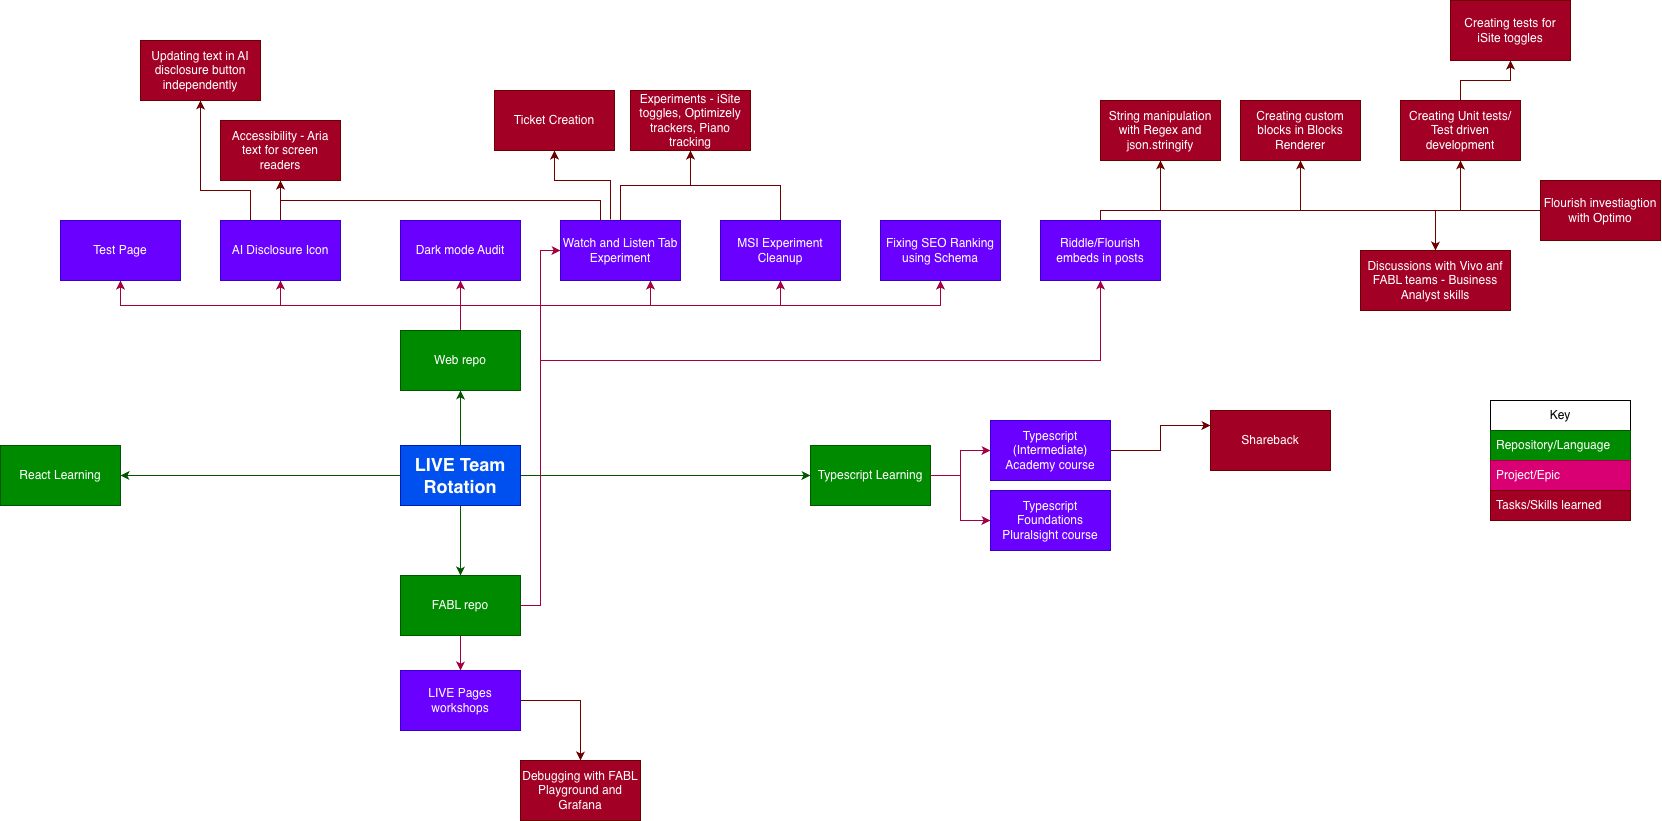

The diagram above was exported from draw.io. Its source (the exported page's mxGraphModel, read from the mxfile embedded in the PNG):
<mxGraphModel dx="3007" dy="2418" grid="1" gridSize="10" guides="1" tooltips="1" connect="1" arrows="1" fold="1" page="1" pageScale="1" pageWidth="827" pageHeight="1169" math="0" shadow="0">
  <root>
    <mxCell id="0" />
    <mxCell id="1" parent="0" />
    <mxCell id="F7JMtGve3rwDX-d9_smK-8" edge="1" parent="1" source="RhVvUuclHQ4hohVis4zD-1" style="edgeStyle=orthogonalEdgeStyle;rounded=0;orthogonalLoop=1;jettySize=auto;html=1;exitX=0.5;exitY=0;exitDx=0;exitDy=0;entryX=0.5;entryY=1;entryDx=0;entryDy=0;fillColor=#d80073;strokeColor=#A50040;" target="F7JMtGve3rwDX-d9_smK-2">
      <mxGeometry relative="1" as="geometry" />
    </mxCell>
    <mxCell id="F7JMtGve3rwDX-d9_smK-9" edge="1" parent="1" source="RhVvUuclHQ4hohVis4zD-1" style="edgeStyle=orthogonalEdgeStyle;rounded=0;orthogonalLoop=1;jettySize=auto;html=1;exitX=0.5;exitY=0;exitDx=0;exitDy=0;entryX=0.5;entryY=1;entryDx=0;entryDy=0;exitPerimeter=0;fillColor=#d80073;strokeColor=#A50040;" target="F7JMtGve3rwDX-d9_smK-3">
      <mxGeometry relative="1" as="geometry" />
    </mxCell>
    <mxCell id="F7JMtGve3rwDX-d9_smK-29" edge="1" parent="1" source="RhVvUuclHQ4hohVis4zD-1" style="edgeStyle=orthogonalEdgeStyle;rounded=0;orthogonalLoop=1;jettySize=auto;html=1;exitX=0.5;exitY=0;exitDx=0;exitDy=0;entryX=0.5;entryY=1;entryDx=0;entryDy=0;fillColor=#d80073;strokeColor=#A50040;" target="F7JMtGve3rwDX-d9_smK-11">
      <mxGeometry relative="1" as="geometry" />
    </mxCell>
    <mxCell id="F7JMtGve3rwDX-d9_smK-30" edge="1" parent="1" source="RhVvUuclHQ4hohVis4zD-1" style="edgeStyle=orthogonalEdgeStyle;rounded=0;orthogonalLoop=1;jettySize=auto;html=1;exitX=0.5;exitY=0;exitDx=0;exitDy=0;entryX=0.75;entryY=1;entryDx=0;entryDy=0;fillColor=#d80073;strokeColor=#A50040;" target="F7JMtGve3rwDX-d9_smK-12">
      <mxGeometry relative="1" as="geometry" />
    </mxCell>
    <mxCell id="F7JMtGve3rwDX-d9_smK-31" edge="1" parent="1" source="RhVvUuclHQ4hohVis4zD-1" style="edgeStyle=orthogonalEdgeStyle;rounded=0;orthogonalLoop=1;jettySize=auto;html=1;exitX=0.5;exitY=0;exitDx=0;exitDy=0;entryX=0.5;entryY=1;entryDx=0;entryDy=0;fillColor=#d80073;strokeColor=#A50040;" target="F7JMtGve3rwDX-d9_smK-16">
      <mxGeometry relative="1" as="geometry" />
    </mxCell>
    <mxCell id="w4p7ogrpsHMtse7lxurE-12" edge="1" parent="1" source="RhVvUuclHQ4hohVis4zD-1" style="edgeStyle=orthogonalEdgeStyle;rounded=0;orthogonalLoop=1;jettySize=auto;html=1;exitX=0.5;exitY=0;exitDx=0;exitDy=0;entryX=0.5;entryY=1;entryDx=0;entryDy=0;fillColor=#d80073;strokeColor=#A50040;" target="F7JMtGve3rwDX-d9_smK-15">
      <mxGeometry relative="1" as="geometry" />
    </mxCell>
    <mxCell id="RhVvUuclHQ4hohVis4zD-1" parent="1" style="rounded=0;whiteSpace=wrap;html=1;fillColor=#008a00;fontColor=#ffffff;strokeColor=#005700;" value="Web repo" vertex="1">
      <mxGeometry height="60" width="120" x="320" y="230" as="geometry" />
    </mxCell>
    <mxCell id="F7JMtGve3rwDX-d9_smK-6" edge="1" parent="1" source="RhVvUuclHQ4hohVis4zD-3" style="edgeStyle=orthogonalEdgeStyle;rounded=0;orthogonalLoop=1;jettySize=auto;html=1;exitX=0.5;exitY=0;exitDx=0;exitDy=0;entryX=0.5;entryY=1;entryDx=0;entryDy=0;fillColor=#008a00;strokeColor=#005700;" target="RhVvUuclHQ4hohVis4zD-1">
      <mxGeometry relative="1" as="geometry" />
    </mxCell>
    <mxCell id="F7JMtGve3rwDX-d9_smK-7" edge="1" parent="1" source="RhVvUuclHQ4hohVis4zD-3" style="edgeStyle=orthogonalEdgeStyle;rounded=0;orthogonalLoop=1;jettySize=auto;html=1;exitX=0.5;exitY=1;exitDx=0;exitDy=0;fillColor=#008a00;strokeColor=#005700;" target="F7JMtGve3rwDX-d9_smK-1">
      <mxGeometry relative="1" as="geometry" />
    </mxCell>
    <mxCell id="F7JMtGve3rwDX-d9_smK-26" edge="1" parent="1" source="RhVvUuclHQ4hohVis4zD-3" style="edgeStyle=orthogonalEdgeStyle;rounded=0;orthogonalLoop=1;jettySize=auto;html=1;exitX=1;exitY=0.5;exitDx=0;exitDy=0;entryX=0;entryY=0.5;entryDx=0;entryDy=0;fillColor=#008a00;strokeColor=#005700;" target="F7JMtGve3rwDX-d9_smK-4">
      <mxGeometry relative="1" as="geometry" />
    </mxCell>
    <mxCell id="F7JMtGve3rwDX-d9_smK-27" edge="1" parent="1" source="RhVvUuclHQ4hohVis4zD-3" style="edgeStyle=orthogonalEdgeStyle;rounded=0;orthogonalLoop=1;jettySize=auto;html=1;exitX=0;exitY=0.5;exitDx=0;exitDy=0;entryX=1;entryY=0.5;entryDx=0;entryDy=0;fillColor=#008a00;strokeColor=#005700;" target="F7JMtGve3rwDX-d9_smK-5">
      <mxGeometry relative="1" as="geometry" />
    </mxCell>
    <mxCell id="RhVvUuclHQ4hohVis4zD-3" parent="1" style="rounded=0;whiteSpace=wrap;html=1;fillColor=#0050ef;fontColor=#ffffff;strokeColor=#001DBC;" value="&lt;b&gt;&lt;font style=&quot;font-size: 18px;&quot;&gt;LIVE Team Rotation&lt;/font&gt;&lt;/b&gt;" vertex="1">
      <mxGeometry height="60" width="120" x="320" y="345" as="geometry" />
    </mxCell>
    <mxCell id="F7JMtGve3rwDX-d9_smK-36" edge="1" parent="1" source="F7JMtGve3rwDX-d9_smK-1" style="edgeStyle=orthogonalEdgeStyle;rounded=0;orthogonalLoop=1;jettySize=auto;html=1;exitX=0.5;exitY=1;exitDx=0;exitDy=0;entryX=0.5;entryY=0;entryDx=0;entryDy=0;fillColor=#d80073;strokeColor=#A50040;" target="F7JMtGve3rwDX-d9_smK-14">
      <mxGeometry relative="1" as="geometry" />
    </mxCell>
    <mxCell id="w4p7ogrpsHMtse7lxurE-4" edge="1" parent="1" source="F7JMtGve3rwDX-d9_smK-1" style="edgeStyle=orthogonalEdgeStyle;rounded=0;orthogonalLoop=1;jettySize=auto;html=1;exitX=1;exitY=0.5;exitDx=0;exitDy=0;entryX=0;entryY=0.5;entryDx=0;entryDy=0;fillColor=#d80073;strokeColor=#A50040;" target="F7JMtGve3rwDX-d9_smK-12">
      <mxGeometry relative="1" as="geometry" />
    </mxCell>
    <mxCell id="w4p7ogrpsHMtse7lxurE-9" edge="1" parent="1" source="F7JMtGve3rwDX-d9_smK-1" style="edgeStyle=orthogonalEdgeStyle;rounded=0;orthogonalLoop=1;jettySize=auto;html=1;exitX=1;exitY=0.75;exitDx=0;exitDy=0;entryX=0.5;entryY=1;entryDx=0;entryDy=0;fillColor=#d80073;strokeColor=#A50040;" target="F7JMtGve3rwDX-d9_smK-21">
      <mxGeometry relative="1" as="geometry">
        <Array as="points">
          <mxPoint x="440" y="505" />
          <mxPoint x="460" y="505" />
          <mxPoint x="460" y="260" />
          <mxPoint x="1020" y="260" />
        </Array>
      </mxGeometry>
    </mxCell>
    <mxCell id="F7JMtGve3rwDX-d9_smK-1" parent="1" style="rounded=0;whiteSpace=wrap;html=1;fillColor=#008a00;fontColor=#ffffff;strokeColor=#005700;" value="FABL repo" vertex="1">
      <mxGeometry height="60" width="120" x="320" y="475" as="geometry" />
    </mxCell>
    <mxCell id="F7JMtGve3rwDX-d9_smK-2" parent="1" style="rounded=0;whiteSpace=wrap;html=1;fillColor=#6a00ff;strokeColor=#3700CC;fontColor=#ffffff;" value="Test Page" vertex="1">
      <mxGeometry height="60" width="120" x="-20" y="120" as="geometry" />
    </mxCell>
    <mxCell id="F7JMtGve3rwDX-d9_smK-32" edge="1" parent="1" source="F7JMtGve3rwDX-d9_smK-3" style="edgeStyle=orthogonalEdgeStyle;rounded=0;orthogonalLoop=1;jettySize=auto;html=1;exitX=0.5;exitY=0;exitDx=0;exitDy=0;entryX=0.5;entryY=1;entryDx=0;entryDy=0;fillColor=#a20025;strokeColor=#6F0000;" target="F7JMtGve3rwDX-d9_smK-10">
      <mxGeometry relative="1" as="geometry" />
    </mxCell>
    <mxCell id="la16asBhZLBzgMeGWNPP-12" edge="1" parent="1" source="F7JMtGve3rwDX-d9_smK-3" style="edgeStyle=orthogonalEdgeStyle;rounded=0;orthogonalLoop=1;jettySize=auto;html=1;exitX=0.25;exitY=0;exitDx=0;exitDy=0;entryX=0.5;entryY=1;entryDx=0;entryDy=0;fillColor=#a20025;strokeColor=#6F0000;" target="la16asBhZLBzgMeGWNPP-10">
      <mxGeometry relative="1" as="geometry">
        <Array as="points">
          <mxPoint x="170" y="90" />
          <mxPoint x="120" y="90" />
        </Array>
      </mxGeometry>
    </mxCell>
    <mxCell id="F7JMtGve3rwDX-d9_smK-3" parent="1" style="rounded=0;whiteSpace=wrap;html=1;fillColor=#6a00ff;strokeColor=#3700CC;fontColor=#ffffff;" value="AI Disclosure Icon" vertex="1">
      <mxGeometry height="60" width="120" x="140" y="120" as="geometry" />
    </mxCell>
    <mxCell id="F7JMtGve3rwDX-d9_smK-23" edge="1" parent="1" source="F7JMtGve3rwDX-d9_smK-4" style="edgeStyle=orthogonalEdgeStyle;rounded=0;orthogonalLoop=1;jettySize=auto;html=1;exitX=1;exitY=0.5;exitDx=0;exitDy=0;fillColor=#d80073;strokeColor=#A50040;" target="F7JMtGve3rwDX-d9_smK-18">
      <mxGeometry relative="1" as="geometry" />
    </mxCell>
    <mxCell id="F7JMtGve3rwDX-d9_smK-24" edge="1" parent="1" source="F7JMtGve3rwDX-d9_smK-4" style="edgeStyle=orthogonalEdgeStyle;rounded=0;orthogonalLoop=1;jettySize=auto;html=1;exitX=1;exitY=0.5;exitDx=0;exitDy=0;fillColor=#d80073;strokeColor=#A50040;" target="F7JMtGve3rwDX-d9_smK-22">
      <mxGeometry relative="1" as="geometry">
        <Array as="points">
          <mxPoint x="880" y="375" />
          <mxPoint x="880" y="420" />
        </Array>
      </mxGeometry>
    </mxCell>
    <mxCell id="F7JMtGve3rwDX-d9_smK-4" parent="1" style="rounded=0;whiteSpace=wrap;html=1;fillColor=#008a00;fontColor=#ffffff;strokeColor=#005700;" value="Typescript Learning" vertex="1">
      <mxGeometry height="60" width="120" x="730" y="345" as="geometry" />
    </mxCell>
    <mxCell id="F7JMtGve3rwDX-d9_smK-5" parent="1" style="rounded=0;whiteSpace=wrap;html=1;fillColor=#008a00;fontColor=#ffffff;strokeColor=#005700;" value="React Learning" vertex="1">
      <mxGeometry height="60" width="120" x="-80" y="345" as="geometry" />
    </mxCell>
    <mxCell id="F7JMtGve3rwDX-d9_smK-10" parent="1" style="rounded=0;whiteSpace=wrap;html=1;fillColor=#a20025;strokeColor=#6F0000;fontColor=#ffffff;" value="Accessibility - Aria text for screen readers" vertex="1">
      <mxGeometry height="60" width="120" x="140" y="20" as="geometry" />
    </mxCell>
    <mxCell id="F7JMtGve3rwDX-d9_smK-11" parent="1" style="rounded=0;whiteSpace=wrap;html=1;fillColor=#6a00ff;strokeColor=#3700CC;fontColor=#ffffff;" value="Dark mode Audit" vertex="1">
      <mxGeometry height="60" width="120" x="320" y="120" as="geometry" />
    </mxCell>
    <mxCell id="F7JMtGve3rwDX-d9_smK-33" edge="1" parent="1" source="F7JMtGve3rwDX-d9_smK-12" style="edgeStyle=orthogonalEdgeStyle;rounded=0;orthogonalLoop=1;jettySize=auto;html=1;exitX=0.5;exitY=0;exitDx=0;exitDy=0;entryX=0.5;entryY=1;entryDx=0;entryDy=0;fillColor=#a20025;strokeColor=#6F0000;" target="F7JMtGve3rwDX-d9_smK-10">
      <mxGeometry relative="1" as="geometry">
        <Array as="points">
          <mxPoint x="520" y="120" />
          <mxPoint x="520" y="100" />
          <mxPoint x="200" y="100" />
        </Array>
      </mxGeometry>
    </mxCell>
    <mxCell id="w4p7ogrpsHMtse7lxurE-6" edge="1" parent="1" source="F7JMtGve3rwDX-d9_smK-12" style="edgeStyle=orthogonalEdgeStyle;rounded=0;orthogonalLoop=1;jettySize=auto;html=1;exitX=0.417;exitY=-0.017;exitDx=0;exitDy=0;entryX=0.5;entryY=1;entryDx=0;entryDy=0;fillColor=#a20025;strokeColor=#6F0000;exitPerimeter=0;" target="w4p7ogrpsHMtse7lxurE-5">
      <mxGeometry relative="1" as="geometry">
        <Array as="points">
          <mxPoint x="530" y="80" />
          <mxPoint x="474" y="80" />
        </Array>
      </mxGeometry>
    </mxCell>
    <mxCell id="w4p7ogrpsHMtse7lxurE-10" edge="1" parent="1" source="F7JMtGve3rwDX-d9_smK-12" style="edgeStyle=orthogonalEdgeStyle;rounded=0;orthogonalLoop=1;jettySize=auto;html=1;exitX=0.5;exitY=0;exitDx=0;exitDy=0;entryX=0.5;entryY=1;entryDx=0;entryDy=0;fillColor=#a20025;strokeColor=#6F0000;" target="F7JMtGve3rwDX-d9_smK-13">
      <mxGeometry relative="1" as="geometry" />
    </mxCell>
    <mxCell id="F7JMtGve3rwDX-d9_smK-12" parent="1" style="rounded=0;whiteSpace=wrap;html=1;fillColor=#6a00ff;strokeColor=#3700CC;fontColor=#ffffff;" value="Watch and Listen Tab Experiment" vertex="1">
      <mxGeometry height="60" width="120" x="480" y="120" as="geometry" />
    </mxCell>
    <mxCell id="F7JMtGve3rwDX-d9_smK-13" parent="1" style="rounded=0;whiteSpace=wrap;html=1;fillColor=#a20025;strokeColor=#6F0000;fontColor=#ffffff;" value="Experiments - iSite toggles, Optimizely trackers, Piano tracking" vertex="1">
      <mxGeometry height="60" width="120" x="550" y="-10" as="geometry" />
    </mxCell>
    <mxCell id="F7JMtGve3rwDX-d9_smK-37" edge="1" parent="1" source="F7JMtGve3rwDX-d9_smK-14" style="edgeStyle=orthogonalEdgeStyle;rounded=0;orthogonalLoop=1;jettySize=auto;html=1;exitX=1;exitY=0.5;exitDx=0;exitDy=0;entryX=0.5;entryY=0;entryDx=0;entryDy=0;fillColor=#a20025;strokeColor=#6F0000;" target="F7JMtGve3rwDX-d9_smK-20">
      <mxGeometry relative="1" as="geometry" />
    </mxCell>
    <mxCell id="F7JMtGve3rwDX-d9_smK-14" parent="1" style="rounded=0;whiteSpace=wrap;html=1;fillColor=#6a00ff;strokeColor=#3700CC;fontColor=#ffffff;" value="LIVE Pages workshops" vertex="1">
      <mxGeometry height="60" width="120" x="320" y="570" as="geometry" />
    </mxCell>
    <mxCell id="F7JMtGve3rwDX-d9_smK-15" parent="1" style="rounded=0;whiteSpace=wrap;html=1;fillColor=#6a00ff;strokeColor=#3700CC;fontColor=#ffffff;" value="Fixing SEO Ranking using Schema" vertex="1">
      <mxGeometry height="60" width="120" x="800" y="120" as="geometry" />
    </mxCell>
    <mxCell id="w4p7ogrpsHMtse7lxurE-11" edge="1" parent="1" source="F7JMtGve3rwDX-d9_smK-16" style="edgeStyle=orthogonalEdgeStyle;rounded=0;orthogonalLoop=1;jettySize=auto;html=1;exitX=0.5;exitY=0;exitDx=0;exitDy=0;entryX=0.5;entryY=1;entryDx=0;entryDy=0;fillColor=#a20025;strokeColor=#6F0000;" target="F7JMtGve3rwDX-d9_smK-13">
      <mxGeometry relative="1" as="geometry" />
    </mxCell>
    <mxCell id="F7JMtGve3rwDX-d9_smK-16" parent="1" style="rounded=0;whiteSpace=wrap;html=1;fillColor=#6a00ff;strokeColor=#3700CC;fontColor=#ffffff;" value="MSI Experiment Cleanup" vertex="1">
      <mxGeometry height="60" width="120" x="640" y="120" as="geometry" />
    </mxCell>
    <mxCell id="F7JMtGve3rwDX-d9_smK-25" edge="1" parent="1" source="F7JMtGve3rwDX-d9_smK-18" style="edgeStyle=orthogonalEdgeStyle;rounded=0;orthogonalLoop=1;jettySize=auto;html=1;exitX=1;exitY=0.5;exitDx=0;exitDy=0;entryX=0;entryY=0.25;entryDx=0;entryDy=0;fillColor=#a20025;strokeColor=#6F0000;" target="F7JMtGve3rwDX-d9_smK-19">
      <mxGeometry relative="1" as="geometry" />
    </mxCell>
    <mxCell id="F7JMtGve3rwDX-d9_smK-18" parent="1" style="rounded=0;whiteSpace=wrap;html=1;fillColor=#6a00ff;strokeColor=#3700CC;fontColor=#ffffff;" value="Typescript (Intermediate) Academy course" vertex="1">
      <mxGeometry height="60" width="120" x="910" y="320" as="geometry" />
    </mxCell>
    <mxCell id="F7JMtGve3rwDX-d9_smK-19" parent="1" style="rounded=0;whiteSpace=wrap;html=1;fillColor=#a20025;strokeColor=#6F0000;fontColor=#ffffff;" value="Shareback" vertex="1">
      <mxGeometry height="60" width="120" x="1130" y="310" as="geometry" />
    </mxCell>
    <mxCell id="F7JMtGve3rwDX-d9_smK-20" parent="1" style="rounded=0;whiteSpace=wrap;html=1;fillColor=#a20025;strokeColor=#6F0000;fontColor=#ffffff;" value="Debugging with FABL Playground and Grafana" vertex="1">
      <mxGeometry height="60" width="120" x="440" y="660" as="geometry" />
    </mxCell>
    <mxCell id="zMWcHs1LqTTO3eZPFC0Y-2" edge="1" parent="1" source="F7JMtGve3rwDX-d9_smK-21" style="edgeStyle=orthogonalEdgeStyle;rounded=0;orthogonalLoop=1;jettySize=auto;html=1;exitX=0.5;exitY=0;exitDx=0;exitDy=0;entryX=0.5;entryY=1;entryDx=0;entryDy=0;fillColor=#a20025;strokeColor=#6F0000;" target="zMWcHs1LqTTO3eZPFC0Y-1">
      <mxGeometry relative="1" as="geometry">
        <Array as="points">
          <mxPoint x="1020" y="110" />
          <mxPoint x="1080" y="110" />
        </Array>
      </mxGeometry>
    </mxCell>
    <mxCell id="la16asBhZLBzgMeGWNPP-2" edge="1" parent="1" source="F7JMtGve3rwDX-d9_smK-21" style="edgeStyle=orthogonalEdgeStyle;rounded=0;orthogonalLoop=1;jettySize=auto;html=1;exitX=0.5;exitY=0;exitDx=0;exitDy=0;entryX=0.5;entryY=1;entryDx=0;entryDy=0;fillColor=#a20025;strokeColor=#6F0000;" target="la16asBhZLBzgMeGWNPP-1">
      <mxGeometry relative="1" as="geometry">
        <Array as="points">
          <mxPoint x="1020" y="110" />
          <mxPoint x="1220" y="110" />
        </Array>
      </mxGeometry>
    </mxCell>
    <mxCell id="la16asBhZLBzgMeGWNPP-4" edge="1" parent="1" source="F7JMtGve3rwDX-d9_smK-21" style="edgeStyle=orthogonalEdgeStyle;rounded=0;orthogonalLoop=1;jettySize=auto;html=1;exitX=0.5;exitY=0;exitDx=0;exitDy=0;entryX=0.5;entryY=1;entryDx=0;entryDy=0;fillColor=#a20025;strokeColor=#6F0000;" target="la16asBhZLBzgMeGWNPP-3">
      <mxGeometry relative="1" as="geometry">
        <Array as="points">
          <mxPoint x="1020" y="110" />
          <mxPoint x="1380" y="110" />
        </Array>
      </mxGeometry>
    </mxCell>
    <mxCell id="la16asBhZLBzgMeGWNPP-9" edge="1" parent="1" source="F7JMtGve3rwDX-d9_smK-21" style="edgeStyle=orthogonalEdgeStyle;rounded=0;orthogonalLoop=1;jettySize=auto;html=1;exitX=0.5;exitY=0;exitDx=0;exitDy=0;entryX=0;entryY=0.5;entryDx=0;entryDy=0;fillColor=#a20025;strokeColor=#6F0000;" target="la16asBhZLBzgMeGWNPP-8">
      <mxGeometry relative="1" as="geometry">
        <Array as="points">
          <mxPoint x="1020" y="110" />
          <mxPoint x="1500" y="110" />
        </Array>
      </mxGeometry>
    </mxCell>
    <mxCell id="la16asBhZLBzgMeGWNPP-15" edge="1" parent="1" source="F7JMtGve3rwDX-d9_smK-21" style="edgeStyle=orthogonalEdgeStyle;rounded=0;orthogonalLoop=1;jettySize=auto;html=1;exitX=0.5;exitY=0;exitDx=0;exitDy=0;entryX=0.5;entryY=0;entryDx=0;entryDy=0;fillColor=#a20025;strokeColor=#6F0000;" target="la16asBhZLBzgMeGWNPP-13">
      <mxGeometry relative="1" as="geometry">
        <Array as="points">
          <mxPoint x="1020" y="110" />
          <mxPoint x="1355" y="110" />
        </Array>
      </mxGeometry>
    </mxCell>
    <mxCell id="F7JMtGve3rwDX-d9_smK-21" parent="1" style="rounded=0;whiteSpace=wrap;html=1;fillColor=#6a00ff;strokeColor=#3700CC;fontColor=#ffffff;" value="Riddle/Flourish embeds in posts" vertex="1">
      <mxGeometry height="60" width="120" x="960" y="120" as="geometry" />
    </mxCell>
    <mxCell id="F7JMtGve3rwDX-d9_smK-22" parent="1" style="rounded=0;whiteSpace=wrap;html=1;fillColor=#6a00ff;strokeColor=#3700CC;fontColor=#ffffff;" value="Typescript Foundations Pluralsight course" vertex="1">
      <mxGeometry height="60" width="120" x="910" y="390" as="geometry" />
    </mxCell>
    <mxCell id="w4p7ogrpsHMtse7lxurE-5" parent="1" style="rounded=0;whiteSpace=wrap;html=1;fillColor=#a20025;strokeColor=#6F0000;fontColor=#ffffff;" value="Ticket Creation" vertex="1">
      <mxGeometry height="60" width="120" x="414" y="-10" as="geometry" />
    </mxCell>
    <mxCell id="zMWcHs1LqTTO3eZPFC0Y-1" parent="1" style="rounded=0;whiteSpace=wrap;html=1;fillColor=#a20025;fontColor=#ffffff;strokeColor=#6F0000;" value="String manipulation with Regex and json.stringify" vertex="1">
      <mxGeometry height="60" width="120" x="1020" as="geometry" />
    </mxCell>
    <mxCell id="zMWcHs1LqTTO3eZPFC0Y-4" parent="1" style="swimlane;fontStyle=0;childLayout=stackLayout;horizontal=1;startSize=30;horizontalStack=0;resizeParent=1;resizeParentMax=0;resizeLast=0;collapsible=1;marginBottom=0;whiteSpace=wrap;html=1;" value="Key" vertex="1">
      <mxGeometry height="120" width="140" x="1410" y="300" as="geometry" />
    </mxCell>
    <mxCell id="zMWcHs1LqTTO3eZPFC0Y-5" parent="zMWcHs1LqTTO3eZPFC0Y-4" style="text;strokeColor=#005700;fillColor=#008a00;align=left;verticalAlign=middle;spacingLeft=4;spacingRight=4;overflow=hidden;points=[[0,0.5],[1,0.5]];portConstraint=eastwest;rotatable=0;whiteSpace=wrap;html=1;fontColor=#ffffff;" value="Repository/Language" vertex="1">
      <mxGeometry height="30" width="140" y="30" as="geometry" />
    </mxCell>
    <mxCell id="zMWcHs1LqTTO3eZPFC0Y-6" parent="zMWcHs1LqTTO3eZPFC0Y-4" style="text;strokeColor=#A50040;fillColor=#d80073;align=left;verticalAlign=middle;spacingLeft=4;spacingRight=4;overflow=hidden;points=[[0,0.5],[1,0.5]];portConstraint=eastwest;rotatable=0;whiteSpace=wrap;html=1;fontColor=#ffffff;" value="Project/Epic" vertex="1">
      <mxGeometry height="30" width="140" y="60" as="geometry" />
    </mxCell>
    <mxCell id="zMWcHs1LqTTO3eZPFC0Y-7" parent="zMWcHs1LqTTO3eZPFC0Y-4" style="text;strokeColor=#6F0000;fillColor=#a20025;align=left;verticalAlign=middle;spacingLeft=4;spacingRight=4;overflow=hidden;points=[[0,0.5],[1,0.5]];portConstraint=eastwest;rotatable=0;whiteSpace=wrap;html=1;fontColor=#ffffff;" value="Tasks/Skills learned" vertex="1">
      <mxGeometry height="30" width="140" y="90" as="geometry" />
    </mxCell>
    <mxCell id="la16asBhZLBzgMeGWNPP-1" parent="1" style="rounded=0;whiteSpace=wrap;html=1;fillColor=#a20025;fontColor=#ffffff;strokeColor=#6F0000;" value="Creating custom blocks in Blocks Renderer" vertex="1">
      <mxGeometry height="60" width="120" x="1160" as="geometry" />
    </mxCell>
    <mxCell id="la16asBhZLBzgMeGWNPP-7" edge="1" parent="1" source="la16asBhZLBzgMeGWNPP-3" style="edgeStyle=orthogonalEdgeStyle;rounded=0;orthogonalLoop=1;jettySize=auto;html=1;exitX=0.5;exitY=0;exitDx=0;exitDy=0;entryX=0.5;entryY=1;entryDx=0;entryDy=0;fillColor=#a20025;strokeColor=#6F0000;" target="la16asBhZLBzgMeGWNPP-6">
      <mxGeometry relative="1" as="geometry" />
    </mxCell>
    <mxCell id="la16asBhZLBzgMeGWNPP-3" parent="1" style="rounded=0;whiteSpace=wrap;html=1;fillColor=#a20025;fontColor=#ffffff;strokeColor=#6F0000;" value="Creating Unit tests/ Test driven development" vertex="1">
      <mxGeometry height="60" width="120" x="1320" as="geometry" />
    </mxCell>
    <mxCell id="la16asBhZLBzgMeGWNPP-6" parent="1" style="rounded=0;whiteSpace=wrap;html=1;fillColor=#a20025;fontColor=#ffffff;strokeColor=#6F0000;" value="Creating tests for iSite toggles" vertex="1">
      <mxGeometry height="60" width="120" x="1370" y="-100" as="geometry" />
    </mxCell>
    <mxCell id="la16asBhZLBzgMeGWNPP-8" parent="1" style="rounded=0;whiteSpace=wrap;html=1;fillColor=#a20025;fontColor=#ffffff;strokeColor=#6F0000;" value="Flourish investiagtion with Optimo" vertex="1">
      <mxGeometry height="60" width="120" x="1460" y="80" as="geometry" />
    </mxCell>
    <mxCell id="la16asBhZLBzgMeGWNPP-10" parent="1" style="rounded=0;whiteSpace=wrap;html=1;fillColor=#a20025;fontColor=#ffffff;strokeColor=#6F0000;" value="Updating text in AI disclosure button independently" vertex="1">
      <mxGeometry height="60" width="120" x="60" y="-60" as="geometry" />
    </mxCell>
    <mxCell id="la16asBhZLBzgMeGWNPP-13" parent="1" style="rounded=0;whiteSpace=wrap;html=1;fillColor=#a20025;fontColor=#ffffff;strokeColor=#6F0000;" value="Discussions with Vivo anf FABL teams - Business Analyst skills" vertex="1">
      <mxGeometry height="60" width="150" x="1280" y="150" as="geometry" />
    </mxCell>
  </root>
</mxGraphModel>